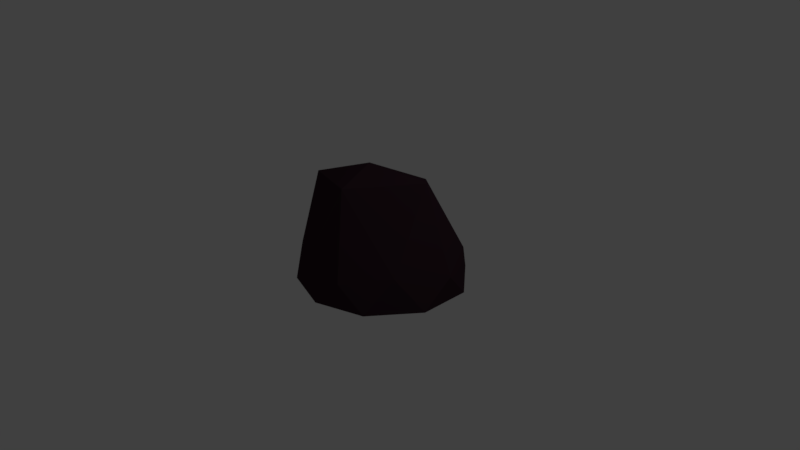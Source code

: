 # Source: rock1.blend  (saved by Blender 2.77.0; exported with 4.5.12 LTS)
import bpy
from mathutils import Matrix  # noqa: F401  (used for matrix-valued properties, if any)

bpy.ops.wm.read_factory_settings(use_empty=True)
scene = bpy.context.scene
scene.name = 'Scene'

# ---- collections
col_collection_1 = bpy.data.collections.new('Collection 1'); scene.collection.children.link(col_collection_1)

# ---- materials (node trees are filled in below, after node groups)
mat_rock = bpy.data.materials.new('rock')
mat_rock.alpha_threshold = 0.0
mat_rock.diffuse_color = (0.07324, 0.07324, 0.07324, 1.0)
mat_rock.specular_color = (0.01002, 0.01002, 0.01002)
mat_rock.roughness = 0.5

# ---- material node trees
mat_rock.use_nodes = True; mat_rock.node_tree.nodes.clear()
_N = mat_rock.node_tree.nodes; _L = mat_rock.node_tree.links
n0 = _N.new('ShaderNodeOutputMaterial'); n0.name = 'Material Output'; n0.location = (300, 300)
n1 = _N.new('ShaderNodeBsdfDiffuse'); n1.name = 'Diffuse BSDF'; n1.location = (10, 300)
n1.inputs[0].default_value = (0.04203, 0.02043, 0.03002, 1.0)
_L.new(n1.outputs[0], n0.inputs[0])
n0.is_active_output = True

# ---- world
world_world = bpy.data.worlds.new('World'); scene.world = world_world
world_world.color = (0.05088, 0.05088, 0.05088)
world_world.use_sun_shadow = False
world_world.sun_shadow_jitter_overblur = 0.0
world_world.cycles.sampling_method = 'MANUAL'

# ---- cameras
cam_camera = bpy.data.cameras.new('Camera')
cam_camera.clip_end = 100.0
cam_camera.lens = 35.0
cam_camera.sensor_width = 32.0
cam_camera.sensor_height = 18.0
cam_camera.ortho_scale = 7.314
cam_camera.dof.focus_distance = 0.0

# ---- lights
light_lamp = bpy.data.lights.new('Lamp', 'POINT')
light_lamp.transmission_factor = 0.0
light_lamp.cutoff_distance = 30.0
light_lamp.energy = 100.0
light_lamp.shadow_buffer_clip_start = 1.001
light_lamp.shadow_soft_size = 0.1
light_lamp.shadow_maximum_resolution = 0.006
light_lamp.use_absolute_resolution = True

# ---- meshes
me_icosphere_003 = bpy.data.meshes.new('Icosphere.003')
me_icosphere_003.from_pydata([(9.588e-08, -0.1055, 3.74e-09), (0.7781, -0.1089, 0.5526), (-0.2955, -0.1055, 0.9094), (-0.9562, -0.1055, 3.74e-09), (-0.2955, -0.1055, -0.9094), (0.7788, -0.1094, -0.5728), (0.3109, 0.2287, 0.9658), (-0.844, 0.2238, 0.5846), (-0.835, 0.2233, -0.6045), (0.3134, 0.2243, -0.9645), (1.071, 0.1998, -0.1217), (-0.1738, 1.329, 0.005936), (-0.1737, -0.1055, 0.5345), (0.4547, -0.1055, 0.3303), (0.281, -0.1055, 0.8649), (0.914, -0.109, -0.009622), (0.4547, -0.1055, -0.3303), (-0.562, -0.1055, 3.74e-09), (-0.7357, -0.1055, 0.5345), (-0.1737, -0.1055, -0.5345), (-0.7357, -0.1055, -0.5345), (0.281, -0.1055, -0.8649), (1.045, -0.1271, 0.2719), (1.046, -0.1279, -0.391), (9.588e-08, -0.1055, 1.069), (0.6284, -0.1055, 0.8649), (-1.017, -0.1055, 0.3303), (-0.6284, -0.1055, 0.8649), (-0.6284, -0.1055, -0.8649), (-1.017, -0.1055, -0.3303), (0.6284, -0.1055, -0.8649), (9.588e-08, -0.1055, -1.069), (0.8101, 0.3244, 0.5363), (-0.3163, 0.3269, 0.927), (-1.001, 0.3245, -0.01063), (-0.3088, 0.3249, -0.9357), (0.8119, 0.3218, -0.618), (-0.01335, 1.211, 0.5836), (0.6506, 1.262, -0.144), (-1.051, 0.9957, 0.1123), (-0.7379, 0.9728, -0.474), (0.1821, 1.039, -0.5951)], [], [(0, 13, 12), (1, 13, 15), (0, 12, 17), (0, 17, 19), (0, 19, 16), (1, 15, 22), (2, 14, 24), (3, 18, 26), (4, 20, 28), (5, 21, 30), (1, 22, 25), (2, 24, 27), (3, 26, 29), (4, 28, 31), (5, 30, 23), (6, 32, 37), (7, 33, 39), (8, 34, 40), (9, 35, 41), (10, 36, 38), (38, 41, 11), (38, 36, 41), (36, 9, 41), (41, 40, 11), (41, 35, 40), (35, 8, 40), (40, 39, 11), (40, 34, 39), (34, 7, 39), (39, 37, 11), (39, 33, 37), (33, 6, 37), (37, 38, 11), (37, 32, 38), (32, 10, 38), (23, 36, 10), (23, 30, 36), (30, 9, 36), (31, 35, 9), (31, 28, 35), (28, 8, 35), (29, 34, 8), (29, 26, 34), (26, 7, 34), (27, 33, 7), (27, 24, 33), (24, 6, 33), (25, 32, 6), (25, 22, 32), (22, 10, 32), (30, 31, 9), (30, 21, 31), (21, 4, 31), (28, 29, 8), (28, 20, 29), (20, 3, 29), (26, 27, 7), (26, 18, 27), (18, 2, 27), (24, 25, 6), (24, 14, 25), (14, 1, 25), (22, 23, 10), (22, 15, 23), (15, 5, 23), (16, 21, 5), (16, 19, 21), (19, 4, 21), (19, 20, 4), (19, 17, 20), (17, 3, 20), (17, 18, 3), (17, 12, 18), (12, 2, 18), (15, 16, 5), (15, 13, 16), (13, 0, 16), (12, 14, 2), (12, 13, 14), (13, 1, 14)])
me_icosphere_003.materials.append(mat_rock)
me_icosphere_003.use_remesh_preserve_volume = False
me_icosphere_003.use_remesh_preserve_attributes = False
me_icosphere_003.use_mirror_vertex_groups = False
me_icosphere_003.update()

# ---- objects
ob_lamp = bpy.data.objects.new('Lamp', light_lamp)
ob_camera = bpy.data.objects.new('Camera', cam_camera)
ob_icosphere_002 = bpy.data.objects.new('Icosphere.002', me_icosphere_003)

# ---- transforms, parenting, visibility, modifiers, constraints
ob_lamp.location = (4.076, 1.005, 5.904)
ob_lamp.rotation_euler = (0.6503, 0.05522, 1.866)
ob_lamp.lock_rotations_4d = False
ob_lamp.empty_display_type = 'ARROWS'
ob_lamp.color = (0.0, 0.0, 0.0, 0.0)
ob_lamp.lineart.crease_threshold = 0.0
ob_camera.location = (7.481, -6.508, 5.344)
ob_camera.rotation_euler = (1.109, 0.01082, 0.8149)
ob_camera.lock_rotations_4d = False
ob_camera.empty_display_type = 'ARROWS'
ob_camera.color = (0.0, 0.0, 0.0, 0.0)
ob_camera.display_type = 'WIRE'
ob_camera.lineart.crease_threshold = 0.0
ob_icosphere_002.location = (0.2862, -0.1183, 0.01114)
ob_icosphere_002.rotation_euler = (1.571, 0.0, 0.0)
ob_icosphere_002.lineart.crease_threshold = 0.0

# ---- collection membership
col_collection_1.objects.link(ob_lamp)
col_collection_1.objects.link(ob_camera)
col_collection_1.objects.link(ob_icosphere_002)

# ---- scene / render settings (as saved in the file)
scene.camera = ob_camera
scene.frame_start = 1; scene.frame_end = 250; scene.frame_set(1)
scene.render.engine = 'CYCLES'
scene.render.resolution_percentage = 50
scene.render.dither_intensity = 0.0
scene.cycles.use_denoising = False
scene.cycles.samples = 128
scene.cycles.sampling_pattern = 'TABULATED_SOBOL'
scene.cycles.light_sampling_threshold = 0.0
scene.cycles.use_adaptive_sampling = False
scene.cycles.use_light_tree = False
scene.cycles.blur_glossy = 0.0
scene.cycles.sample_clamp_indirect = 0.0
scene.view_settings.view_transform = 'Standard'
bpy.context.view_layer.update()
